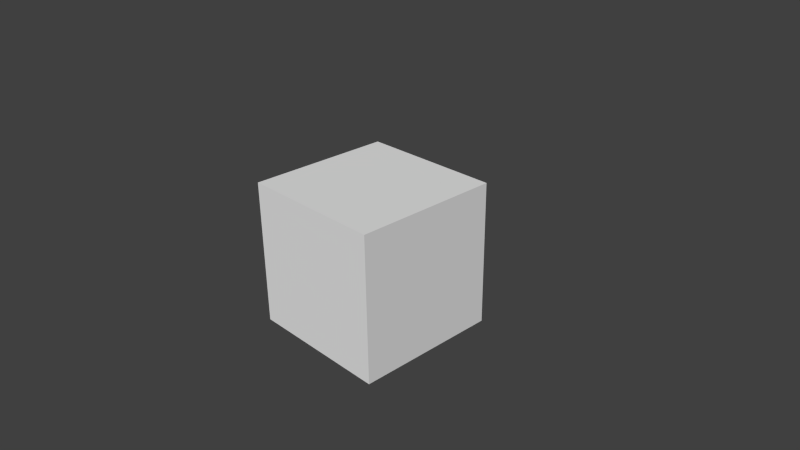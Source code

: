 # Source: unsharp_mask_Loaded.blend  (saved by Blender 2.79.0; exported with 4.5.12 LTS)
import bpy
from mathutils import Matrix  # noqa: F401  (used for matrix-valued properties, if any)

bpy.ops.wm.read_factory_settings(use_empty=True)
scene = bpy.context.scene
scene.name = 'Scene'

# ---- collections
col_collection_1 = bpy.data.collections.new('Collection 1'); scene.collection.children.link(col_collection_1)

# ---- materials (node trees are filled in below, after node groups)
mat_material = bpy.data.materials.new('Material')
mat_material.alpha_threshold = 0.0
mat_material.roughness = 0.5
mat_material.line_color = (0.0, 0.0, 0.0, 1.0)

# ---- material node trees
mat_material.use_nodes = True; mat_material.node_tree.nodes.clear()
_N = mat_material.node_tree.nodes; _L = mat_material.node_tree.links
n0 = _N.new('ShaderNodeOutputMaterial'); n0.name = 'Material Output'; n0.location = (300, 300)
n0.width = 120
n1 = _N.new('ShaderNodeBsdfDiffuse'); n1.name = 'Diffuse BSDF'; n1.location = (10, 300)
_L.new(n1.outputs[0], n0.inputs[0])
n0.is_active_output = True

# ---- world
world_world = bpy.data.worlds.new('World'); scene.world = world_world
world_world.use_nodes = True; world_world.node_tree.nodes.clear()
_N = world_world.node_tree.nodes; _L = world_world.node_tree.links
n0 = _N.new('ShaderNodeOutputWorld'); n0.name = 'World Output'; n0.location = (300, 300)
n0.width = 120
n1 = _N.new('ShaderNodeBackground'); n1.name = 'Background'; n1.location = (10, 300)
n1.width = 150
n1.inputs[0].default_value = (0.05088, 0.05088, 0.05088, 1.0)
_L.new(n1.outputs[0], n0.inputs[0])
n0.is_active_output = True
world_world.color = (0.05088, 0.05088, 0.05088)
world_world.use_sun_shadow = False
world_world.sun_shadow_jitter_overblur = 0.0
world_world.cycles.sampling_method = 'NONE'
world_world.cycles.sample_map_resolution = 256

# ---- cameras
cam_camera = bpy.data.cameras.new('Camera')
cam_camera.clip_end = 100.0
cam_camera.lens = 35.0
cam_camera.sensor_width = 32.0
cam_camera.sensor_height = 18.0
cam_camera.ortho_scale = 7.314
cam_camera.dof.focus_distance = 0.0

# ---- meshes
me_cube = bpy.data.meshes.new('Cube')
me_cube.from_pydata([(1.0, 1.0, -1.0), (1.0, -1.0, -1.0), (-1.0, -1.0, -1.0), (-1.0, 1.0, -1.0), (1.0, 1.0, 1.0), (1.0, -1.0, 1.0), (-1.0, -1.0, 1.0), (-1.0, 1.0, 1.0)], [], [(0, 1, 2, 3), (4, 7, 6, 5), (0, 4, 5, 1), (1, 5, 6, 2), (2, 6, 7, 3), (4, 0, 3, 7)])
me_cube.materials.append(mat_material)
me_cube.use_remesh_preserve_volume = False
me_cube.use_remesh_preserve_attributes = False
me_cube.use_mirror_vertex_groups = False
me_cube.update()

# ---- objects
ob_cube = bpy.data.objects.new('Cube', me_cube)
ob_camera = bpy.data.objects.new('Camera', cam_camera)

# ---- transforms, parenting, visibility, modifiers, constraints
ob_cube.location = (0.0, 0.0, 0.0)
ob_cube.lock_rotations_4d = False
ob_cube.empty_display_type = 'ARROWS'
ob_cube.lineart.crease_threshold = 0.0
ob_camera.location = (7.481, -6.508, 5.344)
ob_camera.rotation_euler = (1.109, 0.01082, 0.8149)
ob_camera.lock_rotations_4d = False
ob_camera.empty_display_type = 'ARROWS'
ob_camera.color = (0.0, 0.0, 0.0, 0.0)
ob_camera.display_type = 'WIRE'
ob_camera.lineart.crease_threshold = 0.0

# ---- collection membership
col_collection_1.objects.link(ob_cube)
col_collection_1.objects.link(ob_camera)

# ---- scene / render settings (as saved in the file)
scene.camera = ob_camera
scene.frame_start = 1; scene.frame_end = 250; scene.frame_set(1)
scene.render.engine = 'CYCLES'
scene.render.image_settings.color_mode = 'RGB'
scene.render.image_settings.compression = 90
scene.render.resolution_percentage = 50
scene.render.dither_intensity = 0.0
scene.render.bake_margin = 2
scene.render.bake_bias = 0.0
scene.cycles.use_denoising = False
scene.cycles.samples = 10
scene.cycles.sampling_pattern = 'TABULATED_SOBOL'
scene.cycles.light_sampling_threshold = 0.0
scene.cycles.use_adaptive_sampling = False
scene.cycles.use_light_tree = False
scene.cycles.blur_glossy = 0.0
scene.cycles.volume_bounces = 1
scene.cycles.pixel_filter_type = 'GAUSSIAN'
scene.cycles.sample_clamp_indirect = 0.0
scene.view_settings.view_transform = 'Standard'
bpy.context.view_layer.update()

# ---- added for rendering (the .blend has no usable light): sun
light_auto_sun = bpy.data.lights.new('AutoSun', 'SUN')
light_auto_sun.energy = 3.0
light_auto_sun.angle = 0.0523599
ob_auto_sun = bpy.data.objects.new('AutoSun', light_auto_sun)
scene.collection.objects.link(ob_auto_sun)
ob_auto_sun.rotation_euler = (0.872665, 0.174533, 0.523599)
bpy.context.view_layer.update()
